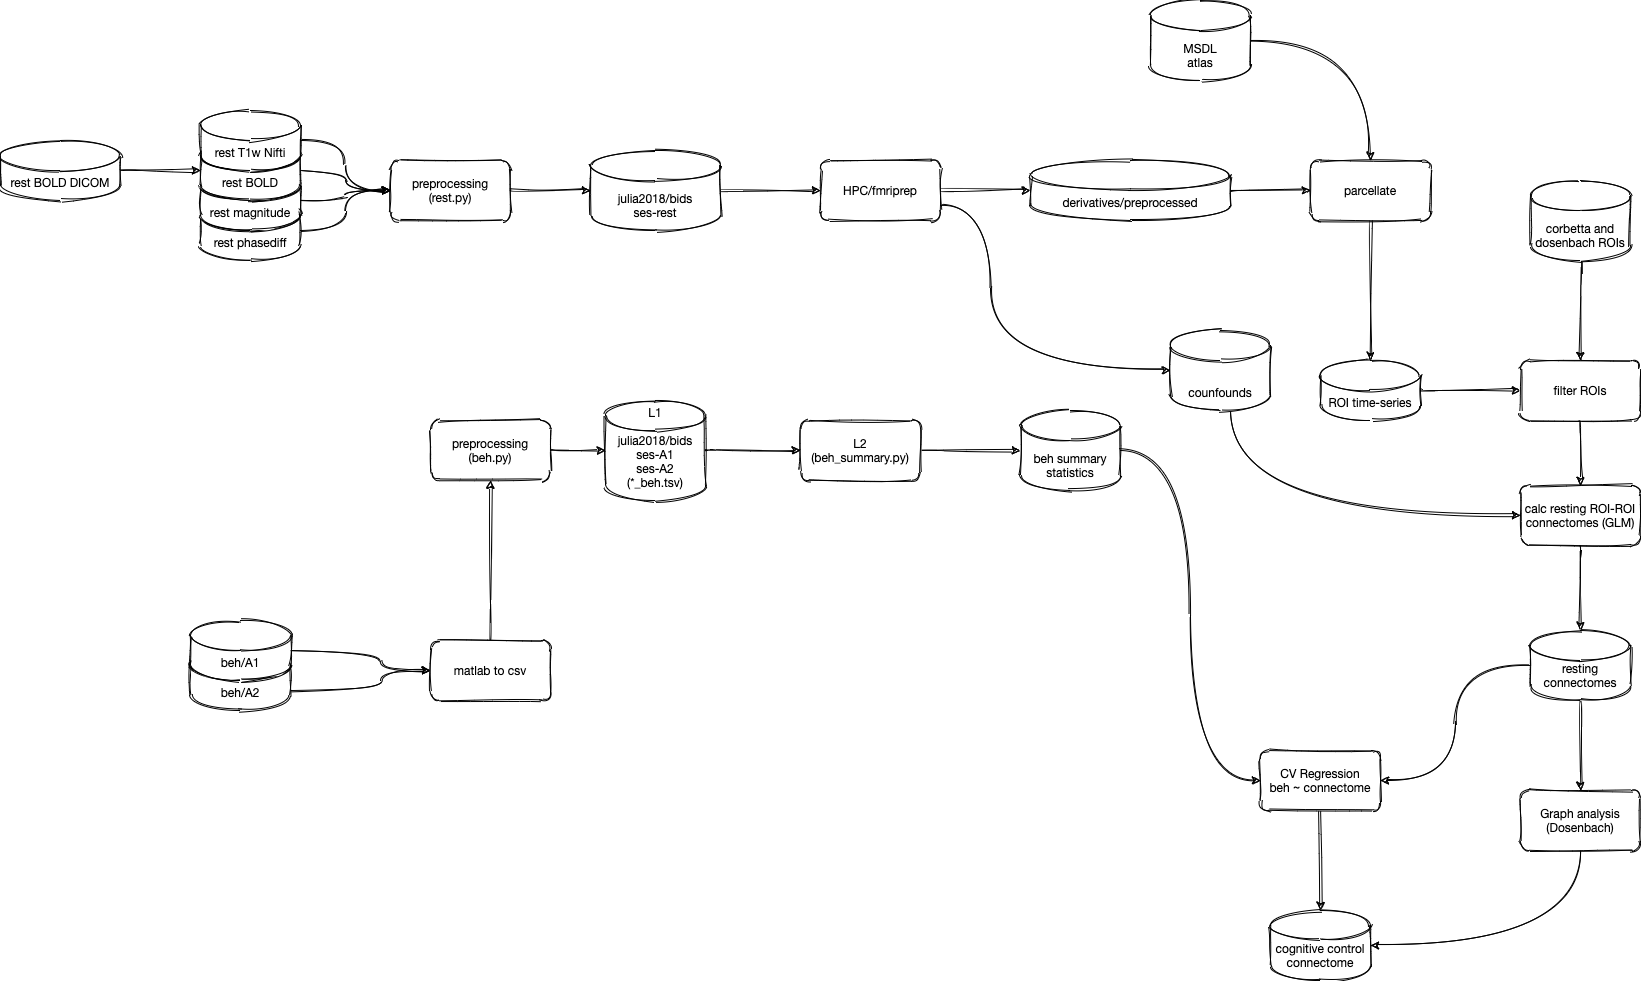

The diagram above was exported from draw.io. Its source (the exported page's mxGraphModel, read from the mxfile embedded in the PNG):
<mxGraphModel dx="1906" dy="657" grid="1" gridSize="10" guides="1" tooltips="1" connect="1" arrows="1" fold="1" page="1" pageScale="1" pageWidth="827" pageHeight="1169" background="#ffffff" math="0" shadow="1">
  <root>
    <mxCell id="0" />
    <mxCell id="1" parent="0" />
    <mxCell id="11" style="edgeStyle=orthogonalEdgeStyle;orthogonalLoop=1;jettySize=auto;html=1;sketch=1;curved=1;fontFamily=Helvetica Neue;" parent="1" source="2" target="7" edge="1">
      <mxGeometry relative="1" as="geometry" />
    </mxCell>
    <mxCell id="2" value="rest phasediff" style="shape=cylinder2;whiteSpace=wrap;html=1;boundedLbl=1;backgroundOutline=1;size=15;verticalAlign=bottom;spacingBottom=8;sketch=1;rounded=1;fontFamily=Helvetica Neue;" parent="1" vertex="1">
      <mxGeometry x="80" y="240" width="100" height="60" as="geometry" />
    </mxCell>
    <mxCell id="10" style="edgeStyle=orthogonalEdgeStyle;orthogonalLoop=1;jettySize=auto;html=1;sketch=1;curved=1;fontFamily=Helvetica Neue;" parent="1" source="3" target="7" edge="1">
      <mxGeometry relative="1" as="geometry" />
    </mxCell>
    <mxCell id="3" value="rest magnitude" style="shape=cylinder2;whiteSpace=wrap;html=1;boundedLbl=1;backgroundOutline=1;size=15;verticalAlign=bottom;spacingBottom=8;sketch=1;rounded=1;fontFamily=Helvetica Neue;" parent="1" vertex="1">
      <mxGeometry x="80" y="210" width="100" height="60" as="geometry" />
    </mxCell>
    <mxCell id="9" style="edgeStyle=orthogonalEdgeStyle;orthogonalLoop=1;jettySize=auto;html=1;sketch=1;curved=1;fontFamily=Helvetica Neue;" parent="1" source="4" target="7" edge="1">
      <mxGeometry relative="1" as="geometry" />
    </mxCell>
    <mxCell id="4" value="rest BOLD" style="shape=cylinder2;whiteSpace=wrap;html=1;boundedLbl=1;backgroundOutline=1;size=15;verticalAlign=bottom;spacingBottom=8;sketch=1;rounded=1;fontFamily=Helvetica Neue;" parent="1" vertex="1">
      <mxGeometry x="80" y="180" width="100" height="60" as="geometry" />
    </mxCell>
    <mxCell id="8" style="edgeStyle=orthogonalEdgeStyle;orthogonalLoop=1;jettySize=auto;html=1;sketch=1;curved=1;fontFamily=Helvetica Neue;" parent="1" source="5" target="7" edge="1">
      <mxGeometry relative="1" as="geometry" />
    </mxCell>
    <mxCell id="5" value="rest T1w Nifti" style="shape=cylinder2;whiteSpace=wrap;html=1;boundedLbl=1;backgroundOutline=1;size=15;verticalAlign=bottom;spacingBottom=8;sketch=1;rounded=1;fontFamily=Helvetica Neue;" parent="1" vertex="1">
      <mxGeometry x="80" y="150" width="100" height="60" as="geometry" />
    </mxCell>
    <mxCell id="38" style="edgeStyle=orthogonalEdgeStyle;orthogonalLoop=1;jettySize=auto;html=1;sketch=1;curved=1;fontFamily=Helvetica Neue;" parent="1" source="6" target="28" edge="1">
      <mxGeometry relative="1" as="geometry" />
    </mxCell>
    <mxCell id="6" value="julia2018/bids&lt;br&gt;ses-rest" style="shape=cylinder2;whiteSpace=wrap;html=1;boundedLbl=1;backgroundOutline=1;size=15;verticalAlign=bottom;spacingBottom=8;sketch=1;rounded=1;fontFamily=Helvetica Neue;" parent="1" vertex="1">
      <mxGeometry x="470" y="190" width="130" height="80" as="geometry" />
    </mxCell>
    <mxCell id="12" style="edgeStyle=orthogonalEdgeStyle;orthogonalLoop=1;jettySize=auto;html=1;sketch=1;curved=1;fontFamily=Helvetica Neue;" parent="1" source="7" target="6" edge="1">
      <mxGeometry relative="1" as="geometry" />
    </mxCell>
    <mxCell id="7" value="preprocessing&lt;br&gt;(rest.py)" style="whiteSpace=wrap;html=1;sketch=1;rounded=1;fontFamily=Helvetica Neue;" parent="1" vertex="1">
      <mxGeometry x="270" y="200" width="120" height="60" as="geometry" />
    </mxCell>
    <mxCell id="18" style="edgeStyle=orthogonalEdgeStyle;orthogonalLoop=1;jettySize=auto;html=1;sketch=1;curved=1;fontFamily=Helvetica Neue;" parent="1" source="13" target="56" edge="1">
      <mxGeometry relative="1" as="geometry">
        <Array as="points">
          <mxPoint x="260" y="730" />
          <mxPoint x="260" y="710" />
        </Array>
      </mxGeometry>
    </mxCell>
    <mxCell id="13" value="beh/A2" style="shape=cylinder2;whiteSpace=wrap;html=1;boundedLbl=1;backgroundOutline=1;size=15;verticalAlign=bottom;spacingBottom=8;sketch=1;rounded=1;fontFamily=Helvetica Neue;" parent="1" vertex="1">
      <mxGeometry x="70" y="690" width="100" height="60" as="geometry" />
    </mxCell>
    <mxCell id="17" style="edgeStyle=orthogonalEdgeStyle;orthogonalLoop=1;jettySize=auto;html=1;sketch=1;curved=1;fontFamily=Helvetica Neue;" parent="1" source="14" target="56" edge="1">
      <mxGeometry relative="1" as="geometry">
        <Array as="points">
          <mxPoint x="260" y="690" />
          <mxPoint x="260" y="710" />
        </Array>
      </mxGeometry>
    </mxCell>
    <mxCell id="14" value="beh/A1" style="shape=cylinder2;whiteSpace=wrap;html=1;boundedLbl=1;backgroundOutline=1;size=15;verticalAlign=bottom;spacingBottom=8;sketch=1;rounded=1;fontFamily=Helvetica Neue;" parent="1" vertex="1">
      <mxGeometry x="70" y="660" width="100" height="60" as="geometry" />
    </mxCell>
    <mxCell id="21" style="edgeStyle=orthogonalEdgeStyle;orthogonalLoop=1;jettySize=auto;html=1;sketch=1;curved=1;fontFamily=Helvetica Neue;" parent="1" source="15" target="20" edge="1">
      <mxGeometry relative="1" as="geometry" />
    </mxCell>
    <mxCell id="15" value="preprocessing&lt;br&gt;(beh.py)" style="whiteSpace=wrap;html=1;sketch=1;rounded=1;fontFamily=Helvetica Neue;" parent="1" vertex="1">
      <mxGeometry x="310" y="460" width="120" height="60" as="geometry" />
    </mxCell>
    <mxCell id="25" style="edgeStyle=orthogonalEdgeStyle;orthogonalLoop=1;jettySize=auto;html=1;sketch=1;curved=1;fontFamily=Helvetica Neue;" parent="1" source="20" target="24" edge="1">
      <mxGeometry relative="1" as="geometry" />
    </mxCell>
    <mxCell id="20" value="L1&lt;br&gt;&lt;br&gt;julia2018/bids&lt;br&gt;ses-A1&lt;br&gt;ses-A2&lt;br&gt;(*_beh.tsv)" style="shape=cylinder2;whiteSpace=wrap;html=1;boundedLbl=1;backgroundOutline=1;size=15;verticalAlign=bottom;spacingBottom=8;sketch=1;rounded=1;fontFamily=Helvetica Neue;" parent="1" vertex="1">
      <mxGeometry x="485" y="440" width="100" height="100" as="geometry" />
    </mxCell>
    <mxCell id="23" value="beh summary statistics" style="shape=cylinder2;whiteSpace=wrap;html=1;boundedLbl=1;backgroundOutline=1;size=15;verticalAlign=bottom;spacingBottom=8;sketch=1;rounded=1;fontFamily=Helvetica Neue;" parent="1" vertex="1">
      <mxGeometry x="900" y="450" width="100" height="80" as="geometry" />
    </mxCell>
    <mxCell id="26" style="edgeStyle=orthogonalEdgeStyle;orthogonalLoop=1;jettySize=auto;html=1;sketch=1;curved=1;fontFamily=Helvetica Neue;" parent="1" source="24" target="23" edge="1">
      <mxGeometry relative="1" as="geometry" />
    </mxCell>
    <mxCell id="24" value="L2&lt;br&gt;(beh_summary.py)" style="whiteSpace=wrap;html=1;sketch=1;rounded=1;fontFamily=Helvetica Neue;" parent="1" vertex="1">
      <mxGeometry x="680" y="460" width="120" height="60" as="geometry" />
    </mxCell>
    <mxCell id="37" style="edgeStyle=orthogonalEdgeStyle;orthogonalLoop=1;jettySize=auto;html=1;sketch=1;curved=1;fontFamily=Helvetica Neue;" parent="1" source="28" target="30" edge="1">
      <mxGeometry relative="1" as="geometry" />
    </mxCell>
    <mxCell id="60" style="edgeStyle=orthogonalEdgeStyle;orthogonalLoop=1;jettySize=auto;html=1;sketch=1;curved=1;exitX=1;exitY=0.75;exitDx=0;exitDy=0;fontFamily=Helvetica Neue;" parent="1" source="28" target="58" edge="1">
      <mxGeometry relative="1" as="geometry">
        <Array as="points">
          <mxPoint x="870" y="245" />
          <mxPoint x="870" y="410" />
        </Array>
      </mxGeometry>
    </mxCell>
    <mxCell id="28" value="HPC/fmriprep" style="whiteSpace=wrap;html=1;sketch=1;rounded=1;fontFamily=Helvetica Neue;" parent="1" vertex="1">
      <mxGeometry x="700" y="200" width="120" height="60" as="geometry" />
    </mxCell>
    <mxCell id="34" style="edgeStyle=orthogonalEdgeStyle;orthogonalLoop=1;jettySize=auto;html=1;sketch=1;curved=1;fontFamily=Helvetica Neue;" parent="1" source="29" target="33" edge="1">
      <mxGeometry relative="1" as="geometry" />
    </mxCell>
    <mxCell id="29" value="parcellate" style="whiteSpace=wrap;html=1;sketch=1;rounded=1;fontFamily=Helvetica Neue;" parent="1" vertex="1">
      <mxGeometry x="1190" y="200" width="120" height="60" as="geometry" />
    </mxCell>
    <mxCell id="36" style="edgeStyle=orthogonalEdgeStyle;orthogonalLoop=1;jettySize=auto;html=1;sketch=1;curved=1;fontFamily=Helvetica Neue;" parent="1" source="30" target="29" edge="1">
      <mxGeometry relative="1" as="geometry" />
    </mxCell>
    <mxCell id="30" value="derivatives/preprocessed" style="shape=cylinder2;whiteSpace=wrap;html=1;boundedLbl=1;backgroundOutline=1;size=15;verticalAlign=bottom;spacingBottom=8;sketch=1;rounded=1;fontFamily=Helvetica Neue;" parent="1" vertex="1">
      <mxGeometry x="910" y="200" width="200" height="60" as="geometry" />
    </mxCell>
    <mxCell id="35" style="edgeStyle=orthogonalEdgeStyle;orthogonalLoop=1;jettySize=auto;html=1;sketch=1;curved=1;fontFamily=Helvetica Neue;" parent="1" source="32" target="29" edge="1">
      <mxGeometry relative="1" as="geometry" />
    </mxCell>
    <mxCell id="32" value="MSDL&lt;br&gt;atlas" style="shape=cylinder2;whiteSpace=wrap;html=1;boundedLbl=1;backgroundOutline=1;size=15;verticalAlign=bottom;spacingBottom=8;sketch=1;rounded=1;fontFamily=Helvetica Neue;" parent="1" vertex="1">
      <mxGeometry x="1030" y="40" width="100" height="80" as="geometry" />
    </mxCell>
    <mxCell id="42" style="edgeStyle=orthogonalEdgeStyle;orthogonalLoop=1;jettySize=auto;html=1;sketch=1;curved=1;fontFamily=Helvetica Neue;" parent="1" source="33" target="40" edge="1">
      <mxGeometry relative="1" as="geometry" />
    </mxCell>
    <mxCell id="33" value="ROI time-series" style="shape=cylinder2;whiteSpace=wrap;html=1;boundedLbl=1;backgroundOutline=1;size=15;verticalAlign=bottom;spacingBottom=8;sketch=1;rounded=1;fontFamily=Helvetica Neue;" parent="1" vertex="1">
      <mxGeometry x="1200" y="400" width="100" height="60" as="geometry" />
    </mxCell>
    <mxCell id="41" style="edgeStyle=orthogonalEdgeStyle;orthogonalLoop=1;jettySize=auto;html=1;sketch=1;curved=1;fontFamily=Helvetica Neue;" parent="1" source="39" target="40" edge="1">
      <mxGeometry relative="1" as="geometry" />
    </mxCell>
    <mxCell id="39" value="corbetta and dosenbach ROIs" style="shape=cylinder2;whiteSpace=wrap;html=1;boundedLbl=1;backgroundOutline=1;size=15;verticalAlign=bottom;spacingBottom=8;sketch=1;rounded=1;fontFamily=Helvetica Neue;" parent="1" vertex="1">
      <mxGeometry x="1410" y="220" width="100" height="80" as="geometry" />
    </mxCell>
    <mxCell id="44" style="edgeStyle=orthogonalEdgeStyle;orthogonalLoop=1;jettySize=auto;html=1;sketch=1;curved=1;fontFamily=Helvetica Neue;" parent="1" source="40" target="47" edge="1">
      <mxGeometry relative="1" as="geometry">
        <mxPoint x="1460" y="505" as="targetPoint" />
      </mxGeometry>
    </mxCell>
    <mxCell id="40" value="filter ROIs" style="whiteSpace=wrap;html=1;sketch=1;rounded=1;fontFamily=Helvetica Neue;" parent="1" vertex="1">
      <mxGeometry x="1400" y="400" width="120" height="60" as="geometry" />
    </mxCell>
    <mxCell id="46" style="edgeStyle=orthogonalEdgeStyle;orthogonalLoop=1;jettySize=auto;html=1;sketch=1;curved=1;fontFamily=Helvetica Neue;" parent="1" source="47" target="45" edge="1">
      <mxGeometry relative="1" as="geometry">
        <mxPoint x="1460" y="585" as="sourcePoint" />
      </mxGeometry>
    </mxCell>
    <mxCell id="67" style="edgeStyle=orthogonalEdgeStyle;curved=1;rounded=0;sketch=1;orthogonalLoop=1;jettySize=auto;html=1;fontFamily=Helvetica Neue;" parent="1" source="45" target="66" edge="1">
      <mxGeometry relative="1" as="geometry" />
    </mxCell>
    <mxCell id="45" value="resting connectomes" style="shape=cylinder2;whiteSpace=wrap;html=1;boundedLbl=1;backgroundOutline=1;size=15;verticalAlign=bottom;spacingBottom=8;sketch=1;rounded=1;fontFamily=Helvetica Neue;" parent="1" vertex="1">
      <mxGeometry x="1410" y="670" width="100" height="70" as="geometry" />
    </mxCell>
    <mxCell id="47" value="calc resting ROI-ROI connectomes (GLM)" style="whiteSpace=wrap;html=1;sketch=1;rounded=1;fontFamily=Helvetica Neue;" parent="1" vertex="1">
      <mxGeometry x="1400" y="525" width="120" height="60" as="geometry" />
    </mxCell>
    <mxCell id="52" style="edgeStyle=orthogonalEdgeStyle;orthogonalLoop=1;jettySize=auto;html=1;sketch=1;curved=1;fontFamily=Helvetica Neue;" parent="1" source="48" target="51" edge="1">
      <mxGeometry relative="1" as="geometry" />
    </mxCell>
    <mxCell id="48" value="CV Regression&lt;br&gt;beh ~ connectome" style="whiteSpace=wrap;html=1;sketch=1;rounded=1;fontFamily=Helvetica Neue;" parent="1" vertex="1">
      <mxGeometry x="1140" y="790" width="120" height="60" as="geometry" />
    </mxCell>
    <mxCell id="51" value="cognitive control connectome" style="shape=cylinder2;whiteSpace=wrap;html=1;boundedLbl=1;backgroundOutline=1;size=15;verticalAlign=bottom;spacingBottom=8;sketch=1;rounded=1;fontFamily=Helvetica Neue;" parent="1" vertex="1">
      <mxGeometry x="1150" y="950" width="100" height="70" as="geometry" />
    </mxCell>
    <mxCell id="54" value="" style="edgeStyle=elbowEdgeStyle;elbow=horizontal;endArrow=classic;html=1;sketch=1;curved=1;fontFamily=Helvetica Neue;" parent="1" source="23" target="48" edge="1">
      <mxGeometry width="50" height="50" relative="1" as="geometry">
        <mxPoint x="780" y="800" as="sourcePoint" />
        <mxPoint x="830" y="750" as="targetPoint" />
      </mxGeometry>
    </mxCell>
    <mxCell id="55" value="" style="edgeStyle=elbowEdgeStyle;elbow=horizontal;endArrow=classic;html=1;sketch=1;curved=1;fontFamily=Helvetica Neue;" parent="1" source="45" target="48" edge="1">
      <mxGeometry width="50" height="50" relative="1" as="geometry">
        <mxPoint x="1200" y="710" as="sourcePoint" />
        <mxPoint x="1250" y="660" as="targetPoint" />
      </mxGeometry>
    </mxCell>
    <mxCell id="57" style="edgeStyle=orthogonalEdgeStyle;orthogonalLoop=1;jettySize=auto;html=1;sketch=1;curved=1;fontFamily=Helvetica Neue;" parent="1" source="56" target="15" edge="1">
      <mxGeometry relative="1" as="geometry" />
    </mxCell>
    <mxCell id="56" value="matlab to csv" style="whiteSpace=wrap;html=1;sketch=1;rounded=1;fontFamily=Helvetica Neue;" parent="1" vertex="1">
      <mxGeometry x="310" y="680" width="120" height="60" as="geometry" />
    </mxCell>
    <mxCell id="59" style="edgeStyle=orthogonalEdgeStyle;orthogonalLoop=1;jettySize=auto;html=1;sketch=1;curved=1;fontFamily=Helvetica Neue;" parent="1" source="58" target="47" edge="1">
      <mxGeometry relative="1" as="geometry">
        <Array as="points">
          <mxPoint x="1110" y="555" />
        </Array>
      </mxGeometry>
    </mxCell>
    <mxCell id="58" value="counfounds" style="shape=cylinder2;whiteSpace=wrap;html=1;boundedLbl=1;backgroundOutline=1;size=15;verticalAlign=bottom;spacingBottom=8;sketch=1;rounded=1;fontFamily=Helvetica Neue;" parent="1" vertex="1">
      <mxGeometry x="1050" y="370" width="100" height="80" as="geometry" />
    </mxCell>
    <mxCell id="65" style="edgeStyle=orthogonalEdgeStyle;curved=1;rounded=0;sketch=1;orthogonalLoop=1;jettySize=auto;html=1;fontFamily=Helvetica Neue;" parent="1" source="63" target="4" edge="1">
      <mxGeometry relative="1" as="geometry" />
    </mxCell>
    <mxCell id="63" value="rest BOLD DICOM" style="shape=cylinder2;whiteSpace=wrap;html=1;boundedLbl=1;backgroundOutline=1;size=15;verticalAlign=bottom;spacingBottom=8;sketch=1;rounded=1;fontFamily=Helvetica Neue;" parent="1" vertex="1">
      <mxGeometry x="-120" y="180" width="120" height="60" as="geometry" />
    </mxCell>
    <mxCell id="68" style="edgeStyle=orthogonalEdgeStyle;curved=1;rounded=0;sketch=1;orthogonalLoop=1;jettySize=auto;html=1;fontFamily=Helvetica Neue;" parent="1" source="66" target="51" edge="1">
      <mxGeometry relative="1" as="geometry">
        <Array as="points">
          <mxPoint x="1460" y="985" />
        </Array>
      </mxGeometry>
    </mxCell>
    <mxCell id="66" value="Graph analysis (Dosenbach)" style="whiteSpace=wrap;html=1;sketch=1;rounded=1;fontFamily=Helvetica Neue;" parent="1" vertex="1">
      <mxGeometry x="1400" y="830" width="120" height="60" as="geometry" />
    </mxCell>
  </root>
</mxGraphModel>